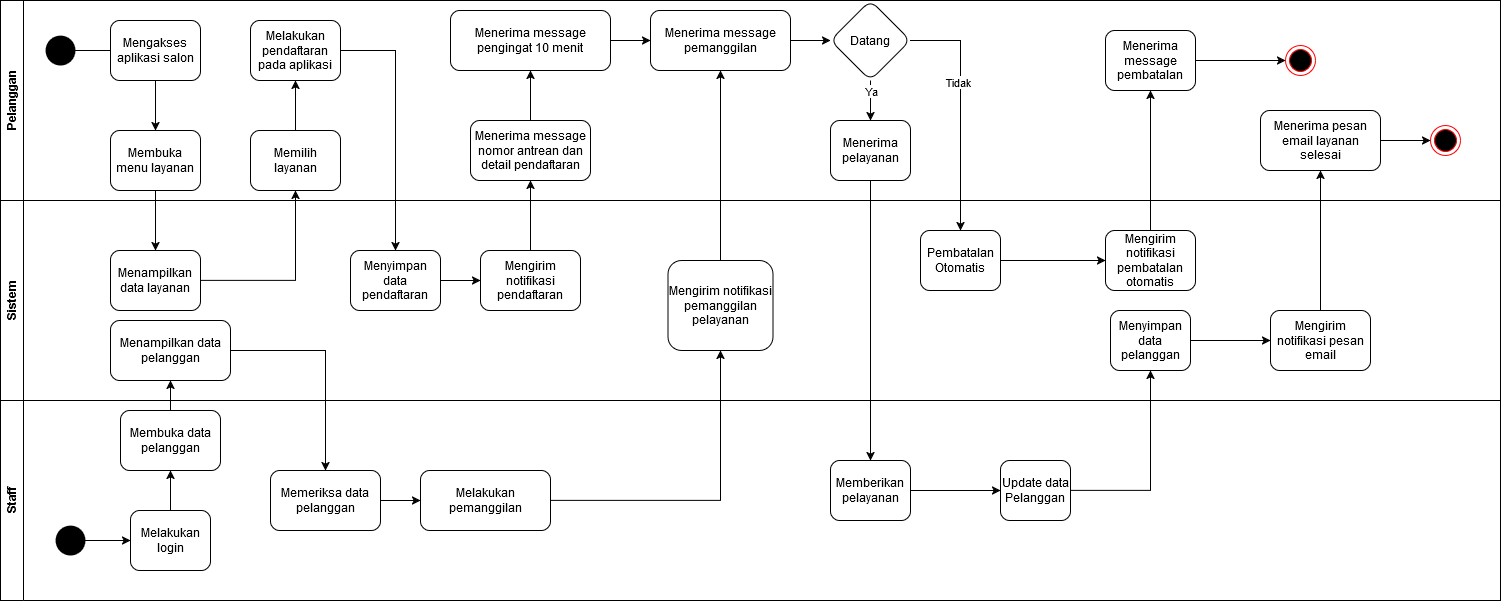

The diagram above was exported from draw.io. Its source (the exported page's mxGraphModel, read from the mxfile embedded in the PNG):
<mxGraphModel dx="1120" dy="462" grid="1" gridSize="10" guides="1" tooltips="1" connect="1" arrows="1" fold="1" page="1" pageScale="1" pageWidth="850" pageHeight="1100" math="0" shadow="0">
  <root>
    <mxCell id="0" />
    <mxCell id="1" parent="0" />
    <mxCell id="2ou1pMSBvPDEXaXkW3Th-1" value="Pelanggan" style="swimlane;horizontal=0;whiteSpace=wrap;html=1;" parent="1" vertex="1">
      <mxGeometry x="80" y="40" width="1500" height="200" as="geometry" />
    </mxCell>
    <mxCell id="R3XFbn9E-05OKRnRBwvg-3" value="" style="edgeStyle=orthogonalEdgeStyle;rounded=0;orthogonalLoop=1;jettySize=auto;html=1;" parent="2ou1pMSBvPDEXaXkW3Th-1" source="2ou1pMSBvPDEXaXkW3Th-31" target="R3XFbn9E-05OKRnRBwvg-2" edge="1">
      <mxGeometry relative="1" as="geometry" />
    </mxCell>
    <mxCell id="R3XFbn9E-05OKRnRBwvg-6" value="" style="edgeStyle=orthogonalEdgeStyle;rounded=0;orthogonalLoop=1;jettySize=auto;html=1;" parent="2ou1pMSBvPDEXaXkW3Th-1" source="2ou1pMSBvPDEXaXkW3Th-50" target="R3XFbn9E-05OKRnRBwvg-5" edge="1">
      <mxGeometry relative="1" as="geometry" />
    </mxCell>
    <mxCell id="aqFFS7O3PuZH-hRAMnef-5" style="edgeStyle=orthogonalEdgeStyle;rounded=0;orthogonalLoop=1;jettySize=auto;html=1;" parent="2ou1pMSBvPDEXaXkW3Th-1" source="aqFFS7O3PuZH-hRAMnef-3" target="2ou1pMSBvPDEXaXkW3Th-63" edge="1">
      <mxGeometry relative="1" as="geometry" />
    </mxCell>
    <mxCell id="R3XFbn9E-05OKRnRBwvg-4" value="" style="edgeStyle=orthogonalEdgeStyle;rounded=0;orthogonalLoop=1;jettySize=auto;html=1;" parent="2ou1pMSBvPDEXaXkW3Th-1" source="R3XFbn9E-05OKRnRBwvg-2" target="2ou1pMSBvPDEXaXkW3Th-50" edge="1">
      <mxGeometry relative="1" as="geometry" />
    </mxCell>
    <mxCell id="2ou1pMSBvPDEXaXkW3Th-6" value="" style="shape=waypoint;sketch=0;fillStyle=solid;size=6;pointerEvents=1;points=[];fillColor=none;resizable=0;rotatable=0;perimeter=centerPerimeter;snapToPoint=1;strokeWidth=13;" parent="2ou1pMSBvPDEXaXkW3Th-1" vertex="1">
      <mxGeometry x="50" y="40" width="20" height="20" as="geometry" />
    </mxCell>
    <mxCell id="R3XFbn9E-05OKRnRBwvg-7" value="" style="edgeStyle=orthogonalEdgeStyle;rounded=0;orthogonalLoop=1;jettySize=auto;html=1;" parent="2ou1pMSBvPDEXaXkW3Th-1" source="R3XFbn9E-05OKRnRBwvg-5" target="2ou1pMSBvPDEXaXkW3Th-53" edge="1">
      <mxGeometry relative="1" as="geometry" />
    </mxCell>
    <mxCell id="R3XFbn9E-05OKRnRBwvg-12" value="Ya" style="edgeLabel;html=1;align=center;verticalAlign=middle;resizable=0;points=[];" parent="R3XFbn9E-05OKRnRBwvg-7" vertex="1" connectable="0">
      <mxGeometry x="-0.15" y="1" relative="1" as="geometry">
        <mxPoint x="-1" y="-7" as="offset" />
      </mxGeometry>
    </mxCell>
    <mxCell id="R3XFbn9E-05OKRnRBwvg-20" style="edgeStyle=orthogonalEdgeStyle;rounded=0;orthogonalLoop=1;jettySize=auto;html=1;" parent="2ou1pMSBvPDEXaXkW3Th-1" source="R3XFbn9E-05OKRnRBwvg-18" target="R3XFbn9E-05OKRnRBwvg-8" edge="1">
      <mxGeometry relative="1" as="geometry" />
    </mxCell>
    <mxCell id="2ou1pMSBvPDEXaXkW3Th-23" value="Melakukan pendaftaran pada aplikasi" style="whiteSpace=wrap;html=1;rounded=1;" parent="2ou1pMSBvPDEXaXkW3Th-1" vertex="1">
      <mxGeometry x="250" y="20" width="90" height="60" as="geometry" />
    </mxCell>
    <mxCell id="R3XFbn9E-05OKRnRBwvg-14" value="" style="edgeStyle=orthogonalEdgeStyle;rounded=0;orthogonalLoop=1;jettySize=auto;html=1;" parent="2ou1pMSBvPDEXaXkW3Th-1" source="R3XFbn9E-05OKRnRBwvg-5" target="R3XFbn9E-05OKRnRBwvg-13" edge="1">
      <mxGeometry relative="1" as="geometry" />
    </mxCell>
    <mxCell id="R3XFbn9E-05OKRnRBwvg-17" value="Tidak" style="edgeLabel;html=1;align=center;verticalAlign=middle;resizable=0;points=[];" parent="R3XFbn9E-05OKRnRBwvg-14" vertex="1" connectable="0">
      <mxGeometry x="-0.2432" y="-3" relative="1" as="geometry">
        <mxPoint as="offset" />
      </mxGeometry>
    </mxCell>
    <mxCell id="0Yg571XSFhZiGC5ZOooV-9" value="" style="edgeStyle=orthogonalEdgeStyle;rounded=0;orthogonalLoop=1;jettySize=auto;html=1;" parent="2ou1pMSBvPDEXaXkW3Th-1" source="0Yg571XSFhZiGC5ZOooV-1" target="2ou1pMSBvPDEXaXkW3Th-6" edge="1">
      <mxGeometry relative="1" as="geometry" />
    </mxCell>
    <mxCell id="0Yg571XSFhZiGC5ZOooV-1" value="Mengakses aplikasi salon" style="whiteSpace=wrap;html=1;rounded=1;" parent="2ou1pMSBvPDEXaXkW3Th-1" vertex="1">
      <mxGeometry x="110" y="20" width="90" height="60" as="geometry" />
    </mxCell>
    <mxCell id="0Yg571XSFhZiGC5ZOooV-2" value="Membuka menu layanan" style="whiteSpace=wrap;html=1;rounded=1;" parent="2ou1pMSBvPDEXaXkW3Th-1" vertex="1">
      <mxGeometry x="110" y="130" width="90" height="60" as="geometry" />
    </mxCell>
    <mxCell id="0Yg571XSFhZiGC5ZOooV-3" value="" style="edgeStyle=orthogonalEdgeStyle;rounded=0;orthogonalLoop=1;jettySize=auto;html=1;" parent="2ou1pMSBvPDEXaXkW3Th-1" source="0Yg571XSFhZiGC5ZOooV-1" target="0Yg571XSFhZiGC5ZOooV-2" edge="1">
      <mxGeometry relative="1" as="geometry" />
    </mxCell>
    <mxCell id="0Yg571XSFhZiGC5ZOooV-8" value="" style="edgeStyle=orthogonalEdgeStyle;rounded=0;orthogonalLoop=1;jettySize=auto;html=1;" parent="2ou1pMSBvPDEXaXkW3Th-1" source="0Yg571XSFhZiGC5ZOooV-6" target="2ou1pMSBvPDEXaXkW3Th-23" edge="1">
      <mxGeometry relative="1" as="geometry" />
    </mxCell>
    <mxCell id="0Yg571XSFhZiGC5ZOooV-6" value="Memilih layanan" style="whiteSpace=wrap;html=1;rounded=1;" parent="2ou1pMSBvPDEXaXkW3Th-1" vertex="1">
      <mxGeometry x="250" y="130" width="90" height="60" as="geometry" />
    </mxCell>
    <mxCell id="2ou1pMSBvPDEXaXkW3Th-31" value="Menerima message nomor antrean dan detail pendaftaran" style="whiteSpace=wrap;html=1;rounded=1;" parent="2ou1pMSBvPDEXaXkW3Th-1" vertex="1">
      <mxGeometry x="470" y="120" width="120" height="60" as="geometry" />
    </mxCell>
    <mxCell id="R3XFbn9E-05OKRnRBwvg-2" value="Menerima message pengingat 10 menit " style="whiteSpace=wrap;html=1;rounded=1;" parent="2ou1pMSBvPDEXaXkW3Th-1" vertex="1">
      <mxGeometry x="450" y="10" width="160" height="60" as="geometry" />
    </mxCell>
    <mxCell id="2ou1pMSBvPDEXaXkW3Th-50" value="Menerima message pemanggilan" style="whiteSpace=wrap;html=1;rounded=1;" parent="2ou1pMSBvPDEXaXkW3Th-1" vertex="1">
      <mxGeometry x="650" y="10" width="140" height="60" as="geometry" />
    </mxCell>
    <mxCell id="R3XFbn9E-05OKRnRBwvg-5" value="Datang" style="rhombus;whiteSpace=wrap;html=1;rounded=1;" parent="2ou1pMSBvPDEXaXkW3Th-1" vertex="1">
      <mxGeometry x="830" width="80" height="80" as="geometry" />
    </mxCell>
    <mxCell id="2ou1pMSBvPDEXaXkW3Th-53" value="Menerima pelayanan" style="whiteSpace=wrap;html=1;rounded=1;" parent="2ou1pMSBvPDEXaXkW3Th-1" vertex="1">
      <mxGeometry x="830" y="120" width="80" height="60" as="geometry" />
    </mxCell>
    <mxCell id="2ou1pMSBvPDEXaXkW3Th-57" value="Memberikan pelayanan" style="whiteSpace=wrap;html=1;rounded=1;" parent="2ou1pMSBvPDEXaXkW3Th-1" vertex="1">
      <mxGeometry x="830" y="460" width="80" height="60" as="geometry" />
    </mxCell>
    <mxCell id="2ou1pMSBvPDEXaXkW3Th-58" value="" style="edgeStyle=orthogonalEdgeStyle;rounded=0;orthogonalLoop=1;jettySize=auto;html=1;" parent="2ou1pMSBvPDEXaXkW3Th-1" source="2ou1pMSBvPDEXaXkW3Th-53" target="2ou1pMSBvPDEXaXkW3Th-57" edge="1">
      <mxGeometry relative="1" as="geometry" />
    </mxCell>
    <mxCell id="R3XFbn9E-05OKRnRBwvg-13" value="Pembatalan Otomatis" style="whiteSpace=wrap;html=1;rounded=1;" parent="2ou1pMSBvPDEXaXkW3Th-1" vertex="1">
      <mxGeometry x="920" y="230" width="80" height="60" as="geometry" />
    </mxCell>
    <mxCell id="R3XFbn9E-05OKRnRBwvg-15" value="Mengirim notifikasi pembatalan otomatis" style="whiteSpace=wrap;html=1;rounded=1;" parent="2ou1pMSBvPDEXaXkW3Th-1" vertex="1">
      <mxGeometry x="1105" y="230" width="90" height="60" as="geometry" />
    </mxCell>
    <mxCell id="R3XFbn9E-05OKRnRBwvg-18" value="Menerima message pembatalan" style="whiteSpace=wrap;html=1;rounded=1;" parent="2ou1pMSBvPDEXaXkW3Th-1" vertex="1">
      <mxGeometry x="1105" y="30" width="90" height="60" as="geometry" />
    </mxCell>
    <mxCell id="R3XFbn9E-05OKRnRBwvg-19" value="" style="edgeStyle=orthogonalEdgeStyle;rounded=0;orthogonalLoop=1;jettySize=auto;html=1;" parent="2ou1pMSBvPDEXaXkW3Th-1" source="R3XFbn9E-05OKRnRBwvg-15" target="R3XFbn9E-05OKRnRBwvg-18" edge="1">
      <mxGeometry relative="1" as="geometry" />
    </mxCell>
    <mxCell id="R3XFbn9E-05OKRnRBwvg-8" value="" style="ellipse;html=1;shape=endState;fillColor=#000000;strokeColor=#ff0000;" parent="2ou1pMSBvPDEXaXkW3Th-1" vertex="1">
      <mxGeometry x="1285" y="45" width="30" height="30" as="geometry" />
    </mxCell>
    <mxCell id="R3XFbn9E-05OKRnRBwvg-16" value="" style="edgeStyle=orthogonalEdgeStyle;rounded=0;orthogonalLoop=1;jettySize=auto;html=1;" parent="2ou1pMSBvPDEXaXkW3Th-1" source="R3XFbn9E-05OKRnRBwvg-13" target="R3XFbn9E-05OKRnRBwvg-15" edge="1">
      <mxGeometry relative="1" as="geometry" />
    </mxCell>
    <mxCell id="2ou1pMSBvPDEXaXkW3Th-61" value="Menyimpan data pelanggan" style="whiteSpace=wrap;html=1;rounded=1;" parent="2ou1pMSBvPDEXaXkW3Th-1" vertex="1">
      <mxGeometry x="1110" y="310" width="80" height="60" as="geometry" />
    </mxCell>
    <mxCell id="aqFFS7O3PuZH-hRAMnef-1" value="Mengirim notifikasi pesan email" style="whiteSpace=wrap;html=1;rounded=1;" parent="2ou1pMSBvPDEXaXkW3Th-1" vertex="1">
      <mxGeometry x="1270" y="310" width="100" height="60" as="geometry" />
    </mxCell>
    <mxCell id="aqFFS7O3PuZH-hRAMnef-4" value="" style="edgeStyle=orthogonalEdgeStyle;rounded=0;orthogonalLoop=1;jettySize=auto;html=1;" parent="2ou1pMSBvPDEXaXkW3Th-1" source="aqFFS7O3PuZH-hRAMnef-1" target="aqFFS7O3PuZH-hRAMnef-3" edge="1">
      <mxGeometry relative="1" as="geometry" />
    </mxCell>
    <mxCell id="aqFFS7O3PuZH-hRAMnef-2" value="" style="edgeStyle=orthogonalEdgeStyle;rounded=0;orthogonalLoop=1;jettySize=auto;html=1;" parent="2ou1pMSBvPDEXaXkW3Th-1" source="2ou1pMSBvPDEXaXkW3Th-61" target="aqFFS7O3PuZH-hRAMnef-1" edge="1">
      <mxGeometry relative="1" as="geometry" />
    </mxCell>
    <mxCell id="aqFFS7O3PuZH-hRAMnef-3" value="Menerima pesan email layanan selesai" style="whiteSpace=wrap;html=1;rounded=1;" parent="2ou1pMSBvPDEXaXkW3Th-1" vertex="1">
      <mxGeometry x="1260" y="110" width="120" height="60" as="geometry" />
    </mxCell>
    <mxCell id="2ou1pMSBvPDEXaXkW3Th-63" value="" style="ellipse;html=1;shape=endState;fillColor=#000000;strokeColor=#ff0000;" parent="2ou1pMSBvPDEXaXkW3Th-1" vertex="1">
      <mxGeometry x="1430" y="125" width="30" height="30" as="geometry" />
    </mxCell>
    <mxCell id="2ou1pMSBvPDEXaXkW3Th-2" value="&lt;div&gt;Sistem&lt;/div&gt;" style="swimlane;horizontal=0;whiteSpace=wrap;html=1;" parent="1" vertex="1">
      <mxGeometry x="80" y="240" width="1500" height="200" as="geometry" />
    </mxCell>
    <mxCell id="0Yg571XSFhZiGC5ZOooV-4" value="Menampilkan data layanan" style="whiteSpace=wrap;html=1;rounded=1;" parent="2ou1pMSBvPDEXaXkW3Th-2" vertex="1">
      <mxGeometry x="110" y="50" width="90" height="60" as="geometry" />
    </mxCell>
    <mxCell id="2ou1pMSBvPDEXaXkW3Th-27" value="Menyimpan data pendaftaran" style="whiteSpace=wrap;html=1;rounded=1;" parent="2ou1pMSBvPDEXaXkW3Th-2" vertex="1">
      <mxGeometry x="350" y="50" width="90" height="60" as="geometry" />
    </mxCell>
    <mxCell id="2ou1pMSBvPDEXaXkW3Th-30" value="" style="edgeStyle=orthogonalEdgeStyle;rounded=0;orthogonalLoop=1;jettySize=auto;html=1;" parent="2ou1pMSBvPDEXaXkW3Th-2" source="2ou1pMSBvPDEXaXkW3Th-27" target="2ou1pMSBvPDEXaXkW3Th-29" edge="1">
      <mxGeometry relative="1" as="geometry" />
    </mxCell>
    <mxCell id="2ou1pMSBvPDEXaXkW3Th-29" value="Mengirim notifikasi pendaftaran" style="whiteSpace=wrap;html=1;rounded=1;" parent="2ou1pMSBvPDEXaXkW3Th-2" vertex="1">
      <mxGeometry x="480" y="50" width="100" height="60" as="geometry" />
    </mxCell>
    <mxCell id="2ou1pMSBvPDEXaXkW3Th-48" value="Mengirim notifikasi pemanggilan pelayanan" style="whiteSpace=wrap;html=1;rounded=1;" parent="2ou1pMSBvPDEXaXkW3Th-2" vertex="1">
      <mxGeometry x="667.5" y="60" width="105" height="90" as="geometry" />
    </mxCell>
    <mxCell id="0Yg571XSFhZiGC5ZOooV-15" value="Menampilkan data pelanggan" style="whiteSpace=wrap;html=1;rounded=1;" parent="2ou1pMSBvPDEXaXkW3Th-2" vertex="1">
      <mxGeometry x="110" y="120" width="120" height="60" as="geometry" />
    </mxCell>
    <mxCell id="2ou1pMSBvPDEXaXkW3Th-3" value="Staff" style="swimlane;horizontal=0;whiteSpace=wrap;html=1;" parent="1" vertex="1">
      <mxGeometry x="80" y="440" width="1500" height="200" as="geometry" />
    </mxCell>
    <mxCell id="2ou1pMSBvPDEXaXkW3Th-37" style="edgeStyle=orthogonalEdgeStyle;rounded=0;orthogonalLoop=1;jettySize=auto;html=1;" parent="2ou1pMSBvPDEXaXkW3Th-3" source="2ou1pMSBvPDEXaXkW3Th-15" target="2ou1pMSBvPDEXaXkW3Th-18" edge="1">
      <mxGeometry relative="1" as="geometry" />
    </mxCell>
    <mxCell id="2ou1pMSBvPDEXaXkW3Th-15" value="" style="shape=waypoint;sketch=0;fillStyle=solid;size=6;pointerEvents=1;points=[];fillColor=none;resizable=0;rotatable=0;perimeter=centerPerimeter;snapToPoint=1;strokeWidth=13;" parent="2ou1pMSBvPDEXaXkW3Th-3" vertex="1">
      <mxGeometry x="60" y="130" width="20" height="20" as="geometry" />
    </mxCell>
    <mxCell id="0Yg571XSFhZiGC5ZOooV-12" value="" style="edgeStyle=orthogonalEdgeStyle;rounded=0;orthogonalLoop=1;jettySize=auto;html=1;" parent="2ou1pMSBvPDEXaXkW3Th-3" source="2ou1pMSBvPDEXaXkW3Th-18" target="0Yg571XSFhZiGC5ZOooV-11" edge="1">
      <mxGeometry relative="1" as="geometry" />
    </mxCell>
    <mxCell id="2ou1pMSBvPDEXaXkW3Th-18" value="Melakukan login" style="whiteSpace=wrap;html=1;rounded=1;" parent="2ou1pMSBvPDEXaXkW3Th-3" vertex="1">
      <mxGeometry x="130" y="110" width="80" height="60" as="geometry" />
    </mxCell>
    <mxCell id="2ou1pMSBvPDEXaXkW3Th-59" value="Update data Pelanggan" style="whiteSpace=wrap;html=1;rounded=1;" parent="2ou1pMSBvPDEXaXkW3Th-3" vertex="1">
      <mxGeometry x="1000" y="60" width="70" height="60" as="geometry" />
    </mxCell>
    <mxCell id="0Yg571XSFhZiGC5ZOooV-11" value="Membuka data pelanggan" style="whiteSpace=wrap;html=1;rounded=1;" parent="2ou1pMSBvPDEXaXkW3Th-3" vertex="1">
      <mxGeometry x="120" y="10" width="100" height="60" as="geometry" />
    </mxCell>
    <mxCell id="2ou1pMSBvPDEXaXkW3Th-38" value="Memeriksa data pelanggan" style="whiteSpace=wrap;html=1;rounded=1;" parent="2ou1pMSBvPDEXaXkW3Th-3" vertex="1">
      <mxGeometry x="270" y="70" width="110" height="60" as="geometry" />
    </mxCell>
    <mxCell id="2ou1pMSBvPDEXaXkW3Th-40" value="Melakukan pemanggilan" style="whiteSpace=wrap;html=1;rounded=1;" parent="2ou1pMSBvPDEXaXkW3Th-3" vertex="1">
      <mxGeometry x="420" y="70" width="130" height="60" as="geometry" />
    </mxCell>
    <mxCell id="2ou1pMSBvPDEXaXkW3Th-41" value="" style="edgeStyle=orthogonalEdgeStyle;rounded=0;orthogonalLoop=1;jettySize=auto;html=1;" parent="2ou1pMSBvPDEXaXkW3Th-3" source="2ou1pMSBvPDEXaXkW3Th-38" target="2ou1pMSBvPDEXaXkW3Th-40" edge="1">
      <mxGeometry relative="1" as="geometry" />
    </mxCell>
    <mxCell id="0Yg571XSFhZiGC5ZOooV-5" value="" style="edgeStyle=orthogonalEdgeStyle;rounded=0;orthogonalLoop=1;jettySize=auto;html=1;" parent="1" source="0Yg571XSFhZiGC5ZOooV-2" target="0Yg571XSFhZiGC5ZOooV-4" edge="1">
      <mxGeometry relative="1" as="geometry" />
    </mxCell>
    <mxCell id="2ou1pMSBvPDEXaXkW3Th-32" value="" style="edgeStyle=orthogonalEdgeStyle;rounded=0;orthogonalLoop=1;jettySize=auto;html=1;" parent="1" source="2ou1pMSBvPDEXaXkW3Th-29" target="2ou1pMSBvPDEXaXkW3Th-31" edge="1">
      <mxGeometry relative="1" as="geometry" />
    </mxCell>
    <mxCell id="0Yg571XSFhZiGC5ZOooV-7" value="" style="edgeStyle=orthogonalEdgeStyle;rounded=0;orthogonalLoop=1;jettySize=auto;html=1;" parent="1" source="0Yg571XSFhZiGC5ZOooV-4" target="0Yg571XSFhZiGC5ZOooV-6" edge="1">
      <mxGeometry relative="1" as="geometry" />
    </mxCell>
    <mxCell id="2ou1pMSBvPDEXaXkW3Th-28" value="" style="edgeStyle=orthogonalEdgeStyle;rounded=0;orthogonalLoop=1;jettySize=auto;html=1;" parent="1" source="2ou1pMSBvPDEXaXkW3Th-23" target="2ou1pMSBvPDEXaXkW3Th-27" edge="1">
      <mxGeometry relative="1" as="geometry" />
    </mxCell>
    <mxCell id="2ou1pMSBvPDEXaXkW3Th-52" style="edgeStyle=orthogonalEdgeStyle;rounded=0;orthogonalLoop=1;jettySize=auto;html=1;entryX=0.5;entryY=1;entryDx=0;entryDy=0;" parent="1" source="2ou1pMSBvPDEXaXkW3Th-48" target="2ou1pMSBvPDEXaXkW3Th-50" edge="1">
      <mxGeometry relative="1" as="geometry">
        <mxPoint x="710" y="130" as="targetPoint" />
      </mxGeometry>
    </mxCell>
    <mxCell id="2ou1pMSBvPDEXaXkW3Th-49" value="" style="edgeStyle=orthogonalEdgeStyle;rounded=0;orthogonalLoop=1;jettySize=auto;html=1;" parent="1" source="2ou1pMSBvPDEXaXkW3Th-40" target="2ou1pMSBvPDEXaXkW3Th-48" edge="1">
      <mxGeometry relative="1" as="geometry" />
    </mxCell>
    <mxCell id="2ou1pMSBvPDEXaXkW3Th-62" value="" style="edgeStyle=orthogonalEdgeStyle;rounded=0;orthogonalLoop=1;jettySize=auto;html=1;" parent="1" source="2ou1pMSBvPDEXaXkW3Th-59" target="2ou1pMSBvPDEXaXkW3Th-61" edge="1">
      <mxGeometry relative="1" as="geometry" />
    </mxCell>
    <mxCell id="2ou1pMSBvPDEXaXkW3Th-60" value="" style="edgeStyle=orthogonalEdgeStyle;rounded=0;orthogonalLoop=1;jettySize=auto;html=1;" parent="1" source="2ou1pMSBvPDEXaXkW3Th-57" target="2ou1pMSBvPDEXaXkW3Th-59" edge="1">
      <mxGeometry relative="1" as="geometry" />
    </mxCell>
    <mxCell id="0Yg571XSFhZiGC5ZOooV-16" value="" style="edgeStyle=orthogonalEdgeStyle;rounded=0;orthogonalLoop=1;jettySize=auto;html=1;" parent="1" source="0Yg571XSFhZiGC5ZOooV-11" target="0Yg571XSFhZiGC5ZOooV-15" edge="1">
      <mxGeometry relative="1" as="geometry" />
    </mxCell>
    <mxCell id="0Yg571XSFhZiGC5ZOooV-17" style="edgeStyle=orthogonalEdgeStyle;rounded=0;orthogonalLoop=1;jettySize=auto;html=1;" parent="1" source="0Yg571XSFhZiGC5ZOooV-15" target="2ou1pMSBvPDEXaXkW3Th-38" edge="1">
      <mxGeometry relative="1" as="geometry" />
    </mxCell>
  </root>
</mxGraphModel>